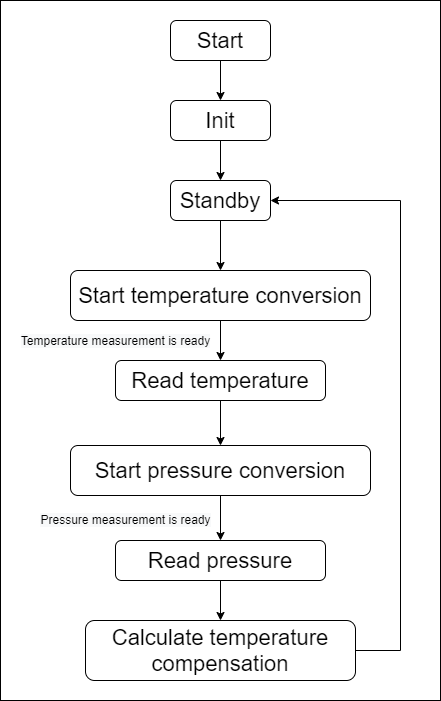

The diagram above was exported from draw.io. Its source (the exported page's mxGraphModel, read from the mxfile embedded in the PNG):
<mxGraphModel dx="1422" dy="833" grid="1" gridSize="10" guides="1" tooltips="1" connect="1" arrows="1" fold="1" page="1" pageScale="1" pageWidth="850" pageHeight="1100" math="0" shadow="0">
  <root>
    <mxCell id="0" />
    <mxCell id="1" parent="0" />
    <mxCell id="PNj_L3Ubi5KRi-VTPaqx-24" value="" style="rounded=0;whiteSpace=wrap;html=1;" vertex="1" parent="1">
      <mxGeometry x="110" y="80" width="440" height="700" as="geometry" />
    </mxCell>
    <mxCell id="PNj_L3Ubi5KRi-VTPaqx-10" style="edgeStyle=orthogonalEdgeStyle;rounded=0;orthogonalLoop=1;jettySize=auto;html=1;entryX=0.5;entryY=0;entryDx=0;entryDy=0;" edge="1" parent="1" source="PNj_L3Ubi5KRi-VTPaqx-1" target="PNj_L3Ubi5KRi-VTPaqx-3">
      <mxGeometry relative="1" as="geometry" />
    </mxCell>
    <mxCell id="PNj_L3Ubi5KRi-VTPaqx-1" value="&lt;font style=&quot;font-size: 22px&quot;&gt;Start&lt;/font&gt;" style="rounded=1;whiteSpace=wrap;html=1;" vertex="1" parent="1">
      <mxGeometry x="280" y="100" width="100" height="40" as="geometry" />
    </mxCell>
    <mxCell id="PNj_L3Ubi5KRi-VTPaqx-11" style="edgeStyle=orthogonalEdgeStyle;rounded=0;orthogonalLoop=1;jettySize=auto;html=1;entryX=0.5;entryY=0;entryDx=0;entryDy=0;" edge="1" parent="1" source="PNj_L3Ubi5KRi-VTPaqx-3" target="PNj_L3Ubi5KRi-VTPaqx-8">
      <mxGeometry relative="1" as="geometry" />
    </mxCell>
    <mxCell id="PNj_L3Ubi5KRi-VTPaqx-3" value="&lt;font style=&quot;font-size: 22px&quot;&gt;Init&lt;/font&gt;" style="rounded=1;whiteSpace=wrap;html=1;" vertex="1" parent="1">
      <mxGeometry x="280" y="180" width="100" height="40" as="geometry" />
    </mxCell>
    <mxCell id="PNj_L3Ubi5KRi-VTPaqx-22" style="edgeStyle=orthogonalEdgeStyle;rounded=0;orthogonalLoop=1;jettySize=auto;html=1;" edge="1" parent="1" source="PNj_L3Ubi5KRi-VTPaqx-5" target="PNj_L3Ubi5KRi-VTPaqx-19">
      <mxGeometry relative="1" as="geometry" />
    </mxCell>
    <mxCell id="PNj_L3Ubi5KRi-VTPaqx-5" value="&lt;font style=&quot;font-size: 22px&quot;&gt;Start pressure conversion&lt;/font&gt;" style="rounded=1;whiteSpace=wrap;html=1;" vertex="1" parent="1">
      <mxGeometry x="180" y="525" width="300" height="50" as="geometry" />
    </mxCell>
    <mxCell id="PNj_L3Ubi5KRi-VTPaqx-20" style="edgeStyle=orthogonalEdgeStyle;rounded=0;orthogonalLoop=1;jettySize=auto;html=1;" edge="1" parent="1" source="PNj_L3Ubi5KRi-VTPaqx-6" target="PNj_L3Ubi5KRi-VTPaqx-18">
      <mxGeometry relative="1" as="geometry" />
    </mxCell>
    <mxCell id="PNj_L3Ubi5KRi-VTPaqx-6" value="&lt;font style=&quot;font-size: 22px&quot;&gt;Start temperature conversion&lt;/font&gt;" style="rounded=1;whiteSpace=wrap;html=1;" vertex="1" parent="1">
      <mxGeometry x="180" y="350" width="300" height="50" as="geometry" />
    </mxCell>
    <mxCell id="PNj_L3Ubi5KRi-VTPaqx-15" style="edgeStyle=orthogonalEdgeStyle;rounded=0;orthogonalLoop=1;jettySize=auto;html=1;entryX=1;entryY=0.5;entryDx=0;entryDy=0;" edge="1" parent="1" target="PNj_L3Ubi5KRi-VTPaqx-8">
      <mxGeometry relative="1" as="geometry">
        <mxPoint x="600" y="300" as="targetPoint" />
        <mxPoint x="465" y="740" as="sourcePoint" />
        <Array as="points">
          <mxPoint x="465" y="730" />
          <mxPoint x="510" y="730" />
          <mxPoint x="510" y="280" />
        </Array>
      </mxGeometry>
    </mxCell>
    <mxCell id="PNj_L3Ubi5KRi-VTPaqx-7" value="&lt;span style=&quot;font-size: 22px&quot;&gt;Calculate temperature compensation&lt;/span&gt;" style="rounded=1;whiteSpace=wrap;html=1;" vertex="1" parent="1">
      <mxGeometry x="195" y="700" width="270" height="60" as="geometry" />
    </mxCell>
    <mxCell id="PNj_L3Ubi5KRi-VTPaqx-12" style="edgeStyle=orthogonalEdgeStyle;rounded=0;orthogonalLoop=1;jettySize=auto;html=1;entryX=0.5;entryY=0;entryDx=0;entryDy=0;" edge="1" parent="1" source="PNj_L3Ubi5KRi-VTPaqx-8" target="PNj_L3Ubi5KRi-VTPaqx-6">
      <mxGeometry relative="1" as="geometry" />
    </mxCell>
    <mxCell id="PNj_L3Ubi5KRi-VTPaqx-8" value="&lt;font style=&quot;font-size: 22px&quot;&gt;Standby&lt;/font&gt;" style="rounded=1;whiteSpace=wrap;html=1;" vertex="1" parent="1">
      <mxGeometry x="280" y="260" width="100" height="40" as="geometry" />
    </mxCell>
    <mxCell id="PNj_L3Ubi5KRi-VTPaqx-16" value="&#10;&#10;&lt;span style=&quot;color: rgb(0, 0, 0); font-family: helvetica; font-size: 12px; font-style: normal; font-weight: 400; letter-spacing: normal; text-align: center; text-indent: 0px; text-transform: none; word-spacing: 0px; background-color: rgb(248, 249, 250); display: inline; float: none;&quot;&gt;Temperature measurement is ready&lt;/span&gt;&#10;&#10;" style="text;html=1;align=center;verticalAlign=middle;resizable=0;points=[];autosize=1;" vertex="1" parent="1">
      <mxGeometry x="125" y="390" width="200" height="60" as="geometry" />
    </mxCell>
    <mxCell id="PNj_L3Ubi5KRi-VTPaqx-17" value="&lt;br&gt;&lt;br&gt;&lt;span style=&quot;color: rgb(0 , 0 , 0) ; font-family: &amp;#34;helvetica&amp;#34; ; font-size: 12px ; font-style: normal ; font-weight: 400 ; letter-spacing: normal ; text-align: center ; text-indent: 0px ; text-transform: none ; word-spacing: 0px ; background-color: rgb(248 , 249 , 250) ; display: inline ; float: none&quot;&gt;Pressure measurement is ready&lt;/span&gt;&lt;br&gt;" style="text;html=1;align=center;verticalAlign=middle;resizable=0;points=[];autosize=1;" vertex="1" parent="1">
      <mxGeometry x="140" y="560" width="190" height="50" as="geometry" />
    </mxCell>
    <mxCell id="PNj_L3Ubi5KRi-VTPaqx-21" style="edgeStyle=orthogonalEdgeStyle;rounded=0;orthogonalLoop=1;jettySize=auto;html=1;" edge="1" parent="1" source="PNj_L3Ubi5KRi-VTPaqx-18" target="PNj_L3Ubi5KRi-VTPaqx-5">
      <mxGeometry relative="1" as="geometry" />
    </mxCell>
    <mxCell id="PNj_L3Ubi5KRi-VTPaqx-18" value="&lt;font style=&quot;font-size: 22px&quot;&gt;Read temperature&lt;/font&gt;" style="rounded=1;whiteSpace=wrap;html=1;" vertex="1" parent="1">
      <mxGeometry x="225" y="440" width="210" height="40" as="geometry" />
    </mxCell>
    <mxCell id="PNj_L3Ubi5KRi-VTPaqx-23" style="edgeStyle=orthogonalEdgeStyle;rounded=0;orthogonalLoop=1;jettySize=auto;html=1;" edge="1" parent="1" source="PNj_L3Ubi5KRi-VTPaqx-19" target="PNj_L3Ubi5KRi-VTPaqx-7">
      <mxGeometry relative="1" as="geometry" />
    </mxCell>
    <mxCell id="PNj_L3Ubi5KRi-VTPaqx-19" value="&lt;font style=&quot;font-size: 22px&quot;&gt;Read pressure&lt;/font&gt;" style="rounded=1;whiteSpace=wrap;html=1;" vertex="1" parent="1">
      <mxGeometry x="225" y="620" width="210" height="40" as="geometry" />
    </mxCell>
  </root>
</mxGraphModel>